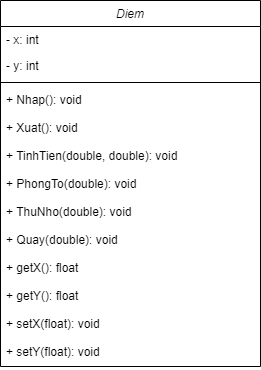

The diagram above was exported from draw.io. Its source (the exported page's mxGraphModel, read from the mxfile embedded in the PNG):
<mxGraphModel dx="480" dy="539" grid="1" gridSize="10" guides="1" tooltips="1" connect="1" arrows="1" fold="1" page="1" pageScale="1" pageWidth="827" pageHeight="1169" math="0" shadow="0">
  <root>
    <mxCell id="uwUzcWIO_cH6arkuXBhS-0" />
    <mxCell id="uwUzcWIO_cH6arkuXBhS-1" parent="uwUzcWIO_cH6arkuXBhS-0" />
    <mxCell id="uwUzcWIO_cH6arkuXBhS-2" value="Diem" style="swimlane;fontStyle=2;align=center;verticalAlign=top;childLayout=stackLayout;horizontal=1;startSize=26;horizontalStack=0;resizeParent=1;resizeLast=0;collapsible=1;marginBottom=0;rounded=0;shadow=0;strokeWidth=1;" parent="uwUzcWIO_cH6arkuXBhS-1" vertex="1">
      <mxGeometry x="220" y="130" width="260" height="366" as="geometry">
        <mxRectangle x="230" y="140" width="160" height="26" as="alternateBounds" />
      </mxGeometry>
    </mxCell>
    <mxCell id="uwUzcWIO_cH6arkuXBhS-3" value="- x: int" style="text;align=left;verticalAlign=top;spacingLeft=4;spacingRight=4;overflow=hidden;rotatable=0;points=[[0,0.5],[1,0.5]];portConstraint=eastwest;" parent="uwUzcWIO_cH6arkuXBhS-2" vertex="1">
      <mxGeometry y="26" width="260" height="26" as="geometry" />
    </mxCell>
    <mxCell id="lf3FCGHWpcwgP9mHijKx-0" value="- y: int" style="text;align=left;verticalAlign=top;spacingLeft=4;spacingRight=4;overflow=hidden;rotatable=0;points=[[0,0.5],[1,0.5]];portConstraint=eastwest;" parent="uwUzcWIO_cH6arkuXBhS-2" vertex="1">
      <mxGeometry y="52" width="260" height="26" as="geometry" />
    </mxCell>
    <mxCell id="uwUzcWIO_cH6arkuXBhS-6" value="" style="line;html=1;strokeWidth=1;align=left;verticalAlign=middle;spacingTop=-1;spacingLeft=3;spacingRight=3;rotatable=0;labelPosition=right;points=[];portConstraint=eastwest;" parent="uwUzcWIO_cH6arkuXBhS-2" vertex="1">
      <mxGeometry y="78" width="260" height="8" as="geometry" />
    </mxCell>
    <mxCell id="uwUzcWIO_cH6arkuXBhS-7" value="+ Nhap(): void" style="text;align=left;verticalAlign=top;spacingLeft=4;spacingRight=4;overflow=hidden;rotatable=0;points=[[0,0.5],[1,0.5]];portConstraint=eastwest;" parent="uwUzcWIO_cH6arkuXBhS-2" vertex="1">
      <mxGeometry y="86" width="260" height="28" as="geometry" />
    </mxCell>
    <mxCell id="uwUzcWIO_cH6arkuXBhS-8" value="+ Xuat(): void" style="text;align=left;verticalAlign=top;spacingLeft=4;spacingRight=4;overflow=hidden;rotatable=0;points=[[0,0.5],[1,0.5]];portConstraint=eastwest;" parent="uwUzcWIO_cH6arkuXBhS-2" vertex="1">
      <mxGeometry y="114" width="260" height="28" as="geometry" />
    </mxCell>
    <mxCell id="lf3FCGHWpcwgP9mHijKx-1" value="+ TinhTien(double, double): void" style="text;align=left;verticalAlign=top;spacingLeft=4;spacingRight=4;overflow=hidden;rotatable=0;points=[[0,0.5],[1,0.5]];portConstraint=eastwest;" parent="uwUzcWIO_cH6arkuXBhS-2" vertex="1">
      <mxGeometry y="142" width="260" height="28" as="geometry" />
    </mxCell>
    <mxCell id="lf3FCGHWpcwgP9mHijKx-2" value="+ PhongTo(double): void" style="text;align=left;verticalAlign=top;spacingLeft=4;spacingRight=4;overflow=hidden;rotatable=0;points=[[0,0.5],[1,0.5]];portConstraint=eastwest;" parent="uwUzcWIO_cH6arkuXBhS-2" vertex="1">
      <mxGeometry y="170" width="260" height="28" as="geometry" />
    </mxCell>
    <mxCell id="lf3FCGHWpcwgP9mHijKx-3" value="+ ThuNho(double): void" style="text;align=left;verticalAlign=top;spacingLeft=4;spacingRight=4;overflow=hidden;rotatable=0;points=[[0,0.5],[1,0.5]];portConstraint=eastwest;" parent="uwUzcWIO_cH6arkuXBhS-2" vertex="1">
      <mxGeometry y="198" width="260" height="28" as="geometry" />
    </mxCell>
    <mxCell id="lf3FCGHWpcwgP9mHijKx-4" value="+ Quay(double): void" style="text;align=left;verticalAlign=top;spacingLeft=4;spacingRight=4;overflow=hidden;rotatable=0;points=[[0,0.5],[1,0.5]];portConstraint=eastwest;" parent="uwUzcWIO_cH6arkuXBhS-2" vertex="1">
      <mxGeometry y="226" width="260" height="28" as="geometry" />
    </mxCell>
    <mxCell id="lf3FCGHWpcwgP9mHijKx-5" value="+ getX(): float" style="text;align=left;verticalAlign=top;spacingLeft=4;spacingRight=4;overflow=hidden;rotatable=0;points=[[0,0.5],[1,0.5]];portConstraint=eastwest;" parent="uwUzcWIO_cH6arkuXBhS-2" vertex="1">
      <mxGeometry y="254" width="260" height="28" as="geometry" />
    </mxCell>
    <mxCell id="lf3FCGHWpcwgP9mHijKx-6" value="+ getY(): float" style="text;align=left;verticalAlign=top;spacingLeft=4;spacingRight=4;overflow=hidden;rotatable=0;points=[[0,0.5],[1,0.5]];portConstraint=eastwest;" parent="uwUzcWIO_cH6arkuXBhS-2" vertex="1">
      <mxGeometry y="282" width="260" height="28" as="geometry" />
    </mxCell>
    <mxCell id="lf3FCGHWpcwgP9mHijKx-7" value="+ setX(float): void" style="text;align=left;verticalAlign=top;spacingLeft=4;spacingRight=4;overflow=hidden;rotatable=0;points=[[0,0.5],[1,0.5]];portConstraint=eastwest;" parent="uwUzcWIO_cH6arkuXBhS-2" vertex="1">
      <mxGeometry y="310" width="260" height="28" as="geometry" />
    </mxCell>
    <mxCell id="6tHSgAH1bHTzydEPaFJO-0" value="+ setY(float): void" style="text;align=left;verticalAlign=top;spacingLeft=4;spacingRight=4;overflow=hidden;rotatable=0;points=[[0,0.5],[1,0.5]];portConstraint=eastwest;" vertex="1" parent="uwUzcWIO_cH6arkuXBhS-2">
      <mxGeometry y="338" width="260" height="28" as="geometry" />
    </mxCell>
  </root>
</mxGraphModel>